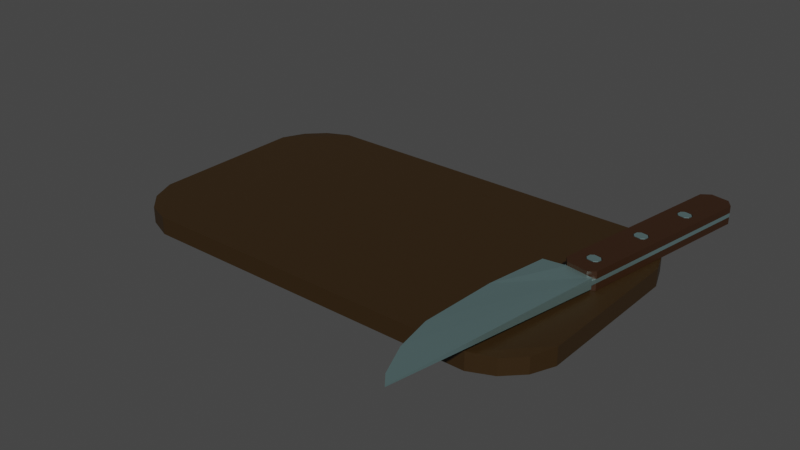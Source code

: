 # Source: Knife.blend  (saved by Blender 2.93.21; exported with 4.5.12 LTS)
import bpy
from mathutils import Matrix  # noqa: F401  (used for matrix-valued properties, if any)

bpy.ops.wm.read_factory_settings(use_empty=True)
scene = bpy.context.scene
scene.name = 'Scene'

# ---- collections
col_collection = bpy.data.collections.new('Collection'); scene.collection.children.link(col_collection)

# ---- materials (node trees are filled in below, after node groups)
mat_wood_001 = bpy.data.materials.new('Wood.001')
mat_wood_001.use_transparent_shadow = False
mat_steel = bpy.data.materials.new('Steel')
mat_steel.use_transparent_shadow = False
mat_wood = bpy.data.materials.new('Wood')
mat_wood.use_transparent_shadow = False

# ---- material node trees
mat_wood_001.use_nodes = True; mat_wood_001.node_tree.nodes.clear()
_N = mat_wood_001.node_tree.nodes; _L = mat_wood_001.node_tree.links
n0 = _N.new('ShaderNodeBsdfPrincipled'); n0.name = 'Principled BSDF'; n0.location = (10, 300)
n0.distribution = 'GGX'
n0.subsurface_method = 'BURLEY'
n0.inputs[0].default_value = (0.03174, 0.01592, 0.003019, 1.0)
n0.inputs[3].default_value = 1.45
n0.inputs[27].default_value = (0.0, 0.0, 0.0, 1.0)
n0.inputs[28].default_value = 1.0
n1 = _N.new('ShaderNodeOutputMaterial'); n1.name = 'Material Output'; n1.location = (300, 300)
_L.new(n0.outputs[0], n1.inputs[0])
n1.is_active_output = True
mat_steel.use_nodes = True; mat_steel.node_tree.nodes.clear()
_N = mat_steel.node_tree.nodes; _L = mat_steel.node_tree.links
n0 = _N.new('ShaderNodeBsdfPrincipled'); n0.name = 'Principled BSDF'; n0.location = (10, 300)
n0.distribution = 'GGX'
n0.subsurface_method = 'BURLEY'
n0.inputs[0].default_value = (0.5261, 0.8196, 0.8276, 1.0)
n0.inputs[1].default_value = 1.0
n0.inputs[3].default_value = 1.45
n0.inputs[27].default_value = (0.0, 0.0, 0.0, 1.0)
n0.inputs[28].default_value = 1.0
n1 = _N.new('ShaderNodeOutputMaterial'); n1.name = 'Material Output'; n1.location = (300, 300)
_L.new(n0.outputs[0], n1.inputs[0])
n1.is_active_output = True
mat_wood.use_nodes = True; mat_wood.node_tree.nodes.clear()
_N = mat_wood.node_tree.nodes; _L = mat_wood.node_tree.links
n0 = _N.new('ShaderNodeBsdfPrincipled'); n0.name = 'Principled BSDF'; n0.location = (10, 300)
n0.distribution = 'GGX'
n0.subsurface_method = 'BURLEY'
n0.inputs[0].default_value = (0.0331, 0.01249, 0.003475, 1.0)
n0.inputs[3].default_value = 1.45
n0.inputs[27].default_value = (0.0, 0.0, 0.0, 1.0)
n0.inputs[28].default_value = 1.0
n1 = _N.new('ShaderNodeOutputMaterial'); n1.name = 'Material Output'; n1.location = (300, 300)
_L.new(n0.outputs[0], n1.inputs[0])
n1.is_active_output = True

# ---- world
world_world = bpy.data.worlds.new('World'); scene.world = world_world
world_world.use_nodes = True; world_world.node_tree.nodes.clear()
_N = world_world.node_tree.nodes; _L = world_world.node_tree.links
n0 = _N.new('ShaderNodeOutputWorld'); n0.name = 'World Output'; n0.location = (300, 300)
n1 = _N.new('ShaderNodeBackground'); n1.name = 'Background'; n1.location = (10, 300)
n1.inputs[0].default_value = (0.05088, 0.05088, 0.05088, 1.0)
_L.new(n1.outputs[0], n0.inputs[0])
n0.is_active_output = True
world_world.color = (0.05088, 0.05088, 0.05088)
world_world.use_sun_shadow = False
world_world.sun_shadow_jitter_overblur = 0.0

# ---- meshes
me_cube_002 = bpy.data.meshes.new('Cube.002')
me_cube_002.from_pydata([(-0.1358, -0.1, 0.0), (-0.1543, -0.09292, 0.01002), (-0.1679, -0.07934, 0.01002), (-0.175, -0.06087, 0.0), (-0.175, -0.06087, 0.2), (-0.1679, -0.07934, 0.19), (-0.1358, -0.1, 0.2), (-0.1543, -0.09292, 0.19), (-0.175, 0.06087, 0.0), (-0.1679, 0.07934, 0.01002), (-0.1358, 0.1, 0.0), (-0.1543, 0.09292, 0.01002), (-0.1358, 0.1, 0.2), (-0.1543, 0.09292, 0.19), (-0.1679, 0.07934, 0.19), (-0.175, 0.06087, 0.2), (0.175, -0.06087, 0.0), (0.1679, -0.07934, 0.01002), (0.1358, -0.1, 0.0), (0.1543, -0.09292, 0.01002), (0.1358, -0.1, 0.2), (0.1543, -0.09292, 0.19), (0.1679, -0.07934, 0.19), (0.175, -0.06087, 0.2), (0.1358, 0.1, 0.0), (0.1543, 0.09292, 0.01002), (0.175, 0.06087, 0.0), (0.1679, 0.07934, 0.01002), (0.175, 0.06087, 0.2), (0.1679, 0.07934, 0.19), (0.1543, 0.09292, 0.19), (0.1358, 0.1, 0.2)], [], [(3, 4, 15, 8), (29, 27, 25, 30), (13, 11, 9, 14), (31, 20, 23, 28), (21, 19, 17, 22), (18, 20, 6, 0), (10, 12, 31, 24), (26, 28, 23, 16), (1, 7, 5, 2), (3, 0, 1, 2), (0, 6, 7, 1), (6, 4, 5, 7), (4, 3, 2, 5), (15, 12, 13, 14), (12, 10, 11, 13), (10, 8, 9, 11), (8, 15, 14, 9), (31, 28, 29, 30), (28, 26, 27, 29), (26, 24, 25, 27), (24, 31, 30, 25), (23, 20, 21, 22), (20, 18, 19, 21), (18, 16, 17, 19), (16, 23, 22, 17), (10, 24, 18, 0), (3, 8, 10, 0), (26, 16, 18, 24), (6, 12, 15, 4), (6, 20, 31, 12)])
_uv = me_cube_002.uv_layers.new(name='UVMap')
_uv.uv.foreach_set('vector', [0.375, 0.04892, 0.625, 0.04892, 0.625, 0.2011, 0.375, 0.2011, 0.6125, 0.517, 0.3875, 0.517, 0.3875, 0.483, 0.6125, 0.483, 0.6125, 0.267, 0.3875, 0.267, 0.3875, 0.233, 0.6125, 0.233, 0.625, 0.4653, 0.625, 0.7847, 0.625, 0.7153, 0.625, 0.5489, 0.6125, 0.767, 0.3875, 0.767, 0.3875, 0.733, 0.6125, 0.733, 0.375, 0.7989, 0.625, 0.7989, 0.625, 0.9511, 0.375, 0.9511, 0.375, 0.2989, 0.625, 0.2989, 0.625, 0.4511, 0.375, 0.4511, 0.375, 0.5489, 0.625, 0.5489, 0.625, 0.7011, 0.375, 0.7011, 0.3875, 0.008852, 0.6125, 0.008852, 0.6125, 0.02582, 0.3875, 0.02582, 0.375, 0.03467, 0.375, 0.0, 0.3875, 0.008852, 0.3875, 0.02582, 0.375, 0.0, 0.625, 0.0, 0.6125, 0.008852, 0.3875, 0.008852, 0.625, 0.0, 0.625, 0.03467, 0.6125, 0.02582, 0.6125, 0.008852, 0.625, 0.04892, 0.375, 0.04892, 0.3875, 0.02582, 0.6125, 0.02582, 0.625, 0.2153, 0.625, 0.2847, 0.6125, 0.267, 0.6125, 0.233, 0.625, 0.2989, 0.375, 0.2989, 0.3875, 0.267, 0.6125, 0.267, 0.375, 0.2847, 0.375, 0.2153, 0.3875, 0.233, 0.3875, 0.267, 0.375, 0.2011, 0.625, 0.2011, 0.6125, 0.233, 0.3875, 0.233, 0.625, 0.4653, 0.625, 0.5347, 0.6125, 0.517, 0.6125, 0.483, 0.625, 0.5489, 0.375, 0.5489, 0.3875, 0.517, 0.6125, 0.517, 0.375, 0.5347, 0.375, 0.4653, 0.3875, 0.483, 0.3875, 0.517, 0.375, 0.4511, 0.625, 0.4511, 0.6125, 0.483, 0.3875, 0.483, 0.625, 0.7153, 0.625, 0.7847, 0.6125, 0.767, 0.6125, 0.733, 0.625, 0.7989, 0.375, 0.7989, 0.3875, 0.767, 0.6125, 0.767, 0.375, 0.7847, 0.375, 0.7153, 0.3875, 0.733, 0.3875, 0.767, 0.375, 0.7011, 0.625, 0.7011, 0.6125, 0.733, 0.3875, 0.733, 0.375, 0.2989, 0.375, 0.4511, 0.375, 0.7989, 0.375, 0.9511, 0.375, 0.04892, 0.375, 0.2011, 0.375, 0.2847, 0.375, 0.9511, 0.375, 0.5489, 0.375, 0.7011, 0.375, 0.7847, 0.375, 0.4511, 0.625, 0.0, 0.625, 0.2847, 0.625, 0.2153, 0.625, 0.04892, 0.625, 0.0, 0.625, 0.7847, 0.625, 0.4511, 0.625, 0.2847])
me_cube_002.materials.append(mat_wood_001)
me_cube_002.use_remesh_fix_poles = True
me_cube_002.use_remesh_preserve_attributes = False
me_cube_002.update()
me_cube = bpy.data.meshes.new('Cube')
me_cube.from_pydata([(0.2678, -0.0007839, 0.02006), (0.2806, -0.0007839, 0.03454), (0.0, -0.0007839, -0.03454), (0.0, -0.006931, 0.03454), (0.1807, -0.0007839, -0.02253), (0.0, -0.006931, 0.03454), (0.2282, -0.0007839, -0.004914), (0.08035, -0.0007839, -0.03434), (0.1807, 0.0007839, -0.02253), (0.08035, 0.0007839, -0.03434), (0.2282, 0.0007839, -0.004914), (0.2806, 0.0007839, 0.03454), (0.2678, 0.0007839, 0.02006), (0.0, 0.006931, 0.03454), (0.0, 0.0007839, -0.03454), (0.0, -0.006931, -7.451e-09), (0.0, 0.006931, -7.451e-09), (0.0, -0.002589, 0.03454), (0.0, 0.002589, 0.03454), (0.0, -0.002589, -0.007907), (0.0, 0.002589, -0.007907), (-0.007509, -0.002589, 0.03454), (-1.252e-06, -0.002589, 0.02704), (0.0, -0.002589, 0.03454), (-1.252e-06, -0.002589, -0.0003989), (-0.007509, -0.002589, -0.007907), (0.0, -0.002589, -7.451e-09), (-1.252e-06, 0.002589, 0.02704), (-0.007509, 0.002589, 0.03454), (0.0, 0.002589, 0.03454), (-0.007509, 0.002589, -0.007907), (-1.252e-06, 0.002589, -0.0003989), (0.0, 0.002589, -7.451e-09), (-1.252e-06, -0.01162, 0.02704), (-1.252e-06, -0.01162, -0.0003989), (-1.252e-06, 0.01162, 0.02704), (-1.252e-06, 0.01162, -0.0003989), (-0.2444, -0.002589, 0.03454), (-0.254, -0.002589, 0.02493), (-0.254, 0.002589, 0.02493), (-0.2444, 0.002589, 0.03454), (-0.254, -0.002589, 0.001706), (-0.2444, -0.002589, -0.007907), (-0.2444, 0.002589, -0.007907), (-0.254, 0.002589, 0.001706), (-0.254, -0.002589, 0.02493), (-0.2444, -0.002589, 0.03454), (-0.2444, -0.002589, -0.007907), (-0.254, -0.002589, 0.001706), (-0.2444, 0.002589, 0.03454), (-0.254, 0.002589, 0.02493), (-0.254, 0.002589, 0.001706), (-0.2444, 0.002589, -0.007907), (-0.254, -0.01162, 0.02493), (-0.254, -0.01162, 0.001706), (-0.254, 0.01162, 0.02493), (-0.254, 0.01162, 0.001706), (-0.2049, -0.002589, 0.03454), (-0.1654, -0.002589, 0.03454), (-0.126, -0.002589, 0.03454), (-0.08647, -0.002589, 0.03454), (-0.04699, -0.002589, 0.03454), (-0.04699, 0.002589, 0.03454), (-0.08647, 0.002589, 0.03454), (-0.126, 0.002589, 0.03454), (-0.1654, 0.002589, 0.03454), (-0.2049, 0.002589, 0.03454), (-0.04699, -0.002589, -0.007907), (-0.08647, -0.002589, -0.007907), (-0.126, -0.002589, -0.007907), (-0.1654, -0.002589, -0.007907), (-0.2049, -0.002589, -0.007907), (-0.2049, 0.002589, -0.007907), (-0.1654, 0.002589, -0.007907), (-0.126, 0.002589, -0.007907), (-0.08647, 0.002589, -0.007907), (-0.04699, 0.002589, -0.007907), (-0.1165, 0.01162, 0.001574), (-0.1165, 0.01162, 0.02506), (-0.1954, 0.01162, 0.001574), (-0.1954, 0.01162, 0.02506), (-0.109, -0.01162, 0.005532), (-0.109, -0.01162, 0.0211), (-0.1954, -0.01162, 0.02506), (-0.1954, -0.01162, 0.001574), (-0.01699, 0.01162, 0.02506), (-0.01699, 0.01162, 0.001574), (-0.1126, -0.01162, 0.01749), (-0.007509, -0.01162, 0.03454), (-0.007509, -0.01162, -0.007907), (-0.1165, -0.01162, 0.02506), (-0.04699, -0.01162, 0.03454), (-0.04699, -0.01162, -0.007907), (-0.1916, -0.01162, 0.009147), (-0.08647, -0.01162, 0.03454), (-0.08647, -0.01162, -0.007907), (-0.188, -0.01162, 0.005532), (-0.126, -0.01162, 0.03454), (-0.126, -0.01162, -0.007907), (-0.02086, 0.01162, 0.009147), (-0.1654, -0.01162, 0.03454), (-0.1654, -0.01162, -0.007907), (-0.02447, 0.01162, 0.005532), (-0.2049, -0.01162, -0.007907), (-0.2444, -0.01162, -0.007907), (-0.2444, -0.01162, 0.03454), (-0.2049, -0.01162, 0.03454), (-0.1126, 0.01162, 0.01749), (-0.007509, 0.01162, -0.007907), (-0.007509, 0.01162, 0.03454), (-0.109, 0.01162, 0.0211), (-0.04699, 0.01162, 0.03454), (-0.04699, 0.01162, -0.007907), (-0.08647, 0.01162, 0.03454), (-0.1916, 0.01162, 0.01749), (-0.188, 0.01162, 0.0211), (-0.08647, 0.01162, -0.007907), (-0.126, 0.01162, 0.03454), (-0.126, 0.01162, -0.007907), (-0.1654, 0.01162, 0.03454), (-0.1654, 0.01162, -0.007907), (-0.2049, 0.01162, 0.03454), (-0.2444, 0.01162, 0.03454), (-0.2444, 0.01162, -0.007907), (-0.2049, 0.01162, -0.007907), (-0.02447, -0.01162, 0.0211), (-0.02086, -0.01162, 0.01749), (-0.01699, -0.01162, 0.02506), (-0.01699, -0.01162, 0.001574), (-0.02086, -0.01162, 0.009147), (-0.02447, -0.01162, 0.005532), (-0.03751, -0.01162, 0.02506), (-0.03364, -0.01162, 0.01749), (-0.03003, -0.01162, 0.0211), (-0.03003, -0.01162, 0.005532), (-0.03364, -0.01162, 0.009147), (-0.03751, -0.01162, 0.001574), (-0.1126, -0.01162, 0.009147), (-0.1165, -0.01162, 0.001574), (-0.1034, -0.01162, 0.0211), (-0.09982, -0.01162, 0.01749), (-0.09595, -0.01162, 0.02506), (-0.09595, -0.01162, 0.001574), (-0.09982, -0.01162, 0.009147), (-0.1034, -0.01162, 0.005532), (-0.1916, -0.01162, 0.01749), (-0.188, -0.01162, 0.0211), (-0.1824, -0.01162, 0.0211), (-0.1788, -0.01162, 0.01749), (-0.1749, -0.01162, 0.02506), (-0.1749, -0.01162, 0.001574), (-0.1788, -0.01162, 0.009147), (-0.1824, -0.01162, 0.005532), (-0.02086, 0.01162, 0.01749), (-0.02447, 0.01162, 0.0211), (-0.03003, 0.01162, 0.0211), (-0.03364, 0.01162, 0.01749), (-0.03751, 0.01162, 0.02506), (-0.03751, 0.01162, 0.001574), (-0.03364, 0.01162, 0.009147), (-0.03003, 0.01162, 0.005532), (-0.1126, 0.01162, 0.009147), (-0.109, 0.01162, 0.005532), (-0.09595, 0.01162, 0.02506), (-0.09982, 0.01162, 0.01749), (-0.1034, 0.01162, 0.0211), (-0.1034, 0.01162, 0.005532), (-0.09982, 0.01162, 0.009147), (-0.09595, 0.01162, 0.001574), (-0.1916, 0.01162, 0.009147), (-0.188, 0.01162, 0.005532), (-0.1749, 0.01162, 0.02506), (-0.1788, 0.01162, 0.01749), (-0.1824, 0.01162, 0.0211), (-0.1824, 0.01162, 0.005532), (-0.1788, 0.01162, 0.009147), (-0.1749, 0.01162, 0.001574), (-0.182, -0.01162, 0.02213), (-0.1779, -0.01162, 0.01797), (-0.1925, -0.01162, 0.01797), (-0.1883, -0.01162, 0.02213), (-0.1883, -0.01162, 0.00451), (-0.1925, -0.01162, 0.008663), (-0.1779, -0.01162, 0.008663), (-0.182, -0.01162, 0.00451), (-0.103, -0.01162, 0.02213), (-0.09889, -0.01162, 0.01797), (-0.1094, -0.01162, 0.00451), (-0.1135, -0.01162, 0.008663), (-0.1135, -0.01162, 0.01797), (-0.1094, -0.01162, 0.02213), (-0.09889, -0.01162, 0.008663), (-0.103, -0.01162, 0.00451), (-0.02408, -0.01162, 0.02213), (-0.01993, -0.01162, 0.01797), (-0.01993, -0.01162, 0.008663), (-0.02408, -0.01162, 0.00451), (-0.03457, -0.01162, 0.01797), (-0.03042, -0.01162, 0.02213), (-0.03042, -0.01162, 0.00451), (-0.03457, -0.01162, 0.008663), (-0.1883, 0.01162, 0.02213), (-0.1925, 0.01162, 0.01797), (-0.1925, 0.01162, 0.008663), (-0.1883, 0.01162, 0.00451), (-0.1779, 0.01162, 0.01797), (-0.182, 0.01162, 0.02213), (-0.182, 0.01162, 0.00451), (-0.1779, 0.01162, 0.008663), (-0.1135, 0.01162, 0.008663), (-0.1094, 0.01162, 0.00451), (-0.1094, 0.01162, 0.02213), (-0.1135, 0.01162, 0.01797), (-0.09889, 0.01162, 0.01797), (-0.103, 0.01162, 0.02213), (-0.103, 0.01162, 0.00451), (-0.09889, 0.01162, 0.008663), (-0.03042, 0.01162, 0.02213), (-0.03457, 0.01162, 0.01797), (-0.01993, 0.01162, 0.01797), (-0.02408, 0.01162, 0.02213), (-0.02408, 0.01162, 0.00451), (-0.01993, 0.01162, 0.008663), (-0.03457, 0.01162, 0.008663), (-0.03042, 0.01162, 0.00451), (-0.03042, 0.008747, 0.02213), (-0.03457, 0.008747, 0.01797), (-0.01993, 0.008747, 0.01797), (-0.02408, 0.008747, 0.02213), (-0.02408, 0.008747, 0.00451), (-0.01993, 0.008747, 0.008663), (-0.1135, 0.008747, 0.008663), (-0.1094, 0.008747, 0.00451), (-0.1094, 0.008747, 0.02213), (-0.1135, 0.008747, 0.01797), (-0.1883, 0.008747, 0.02213), (-0.1925, 0.008747, 0.01797), (-0.1925, 0.008747, 0.008663), (-0.1883, 0.008747, 0.00451), (-0.03457, 0.008747, 0.008663), (-0.03042, 0.008747, 0.00451), (-0.09889, 0.008747, 0.01797), (-0.103, 0.008747, 0.02213), (-0.103, 0.008747, 0.00451), (-0.09889, 0.008747, 0.008663), (-0.1779, 0.008747, 0.01797), (-0.182, 0.008747, 0.02213), (-0.182, 0.008747, 0.00451), (-0.1779, 0.008747, 0.008663), (-0.1881, 0.008747, 0.02161), (-0.192, 0.008747, 0.01776), (-0.192, 0.008747, 0.008879), (-0.1881, 0.008747, 0.005031), (-0.1784, 0.008747, 0.01776), (-0.1822, 0.008747, 0.02161), (-0.1822, 0.008747, 0.005031), (-0.1784, 0.008747, 0.008879), (-0.113, 0.008747, 0.008879), (-0.1092, 0.008747, 0.005031), (-0.1092, 0.008747, 0.02161), (-0.113, 0.008747, 0.01776), (-0.09941, 0.008747, 0.01776), (-0.1033, 0.008747, 0.02161), (-0.1033, 0.008747, 0.005031), (-0.09941, 0.008747, 0.008879), (-0.0302, 0.008747, 0.02161), (-0.03405, 0.008747, 0.01776), (-0.02045, 0.008747, 0.01776), (-0.02429, 0.008747, 0.02161), (-0.02429, 0.008747, 0.005031), (-0.02045, 0.008747, 0.008879), (-0.03405, 0.008747, 0.008879), (-0.0302, 0.008747, 0.005031), (-0.103, -0.00756, 0.02213), (-0.09889, -0.00756, 0.01797), (-0.1094, -0.00756, 0.00451), (-0.1135, -0.00756, 0.008663), (-0.1135, -0.00756, 0.01797), (-0.1094, -0.00756, 0.02213), (-0.182, -0.00756, 0.02213), (-0.1779, -0.00756, 0.01797), (-0.1925, -0.00756, 0.01797), (-0.1883, -0.00756, 0.02213), (-0.1883, -0.00756, 0.00451), (-0.1925, -0.00756, 0.008663), (-0.02408, -0.00756, 0.02213), (-0.01993, -0.00756, 0.01797), (-0.01993, -0.00756, 0.008663), (-0.02408, -0.00756, 0.00451), (-0.03457, -0.00756, 0.01797), (-0.03042, -0.00756, 0.02213), (-0.03042, -0.00756, 0.00451), (-0.03457, -0.00756, 0.008663), (-0.09889, -0.00756, 0.008663), (-0.103, -0.00756, 0.00451), (-0.1779, -0.00756, 0.008663), (-0.182, -0.00756, 0.00451), (-0.1822, -0.00756, 0.02161), (-0.1784, -0.00756, 0.01776), (-0.192, -0.00756, 0.01776), (-0.1881, -0.00756, 0.02161), (-0.1881, -0.00756, 0.005031), (-0.192, -0.00756, 0.008879), (-0.1784, -0.00756, 0.008879), (-0.1822, -0.00756, 0.005031), (-0.1033, -0.00756, 0.02161), (-0.09941, -0.00756, 0.01776), (-0.1092, -0.00756, 0.005031), (-0.113, -0.00756, 0.008879), (-0.113, -0.00756, 0.01776), (-0.1092, -0.00756, 0.02161), (-0.09941, -0.00756, 0.008879), (-0.1033, -0.00756, 0.005031), (-0.02429, -0.00756, 0.02161), (-0.02045, -0.00756, 0.01776), (-0.02045, -0.00756, 0.008879), (-0.02429, -0.00756, 0.005031), (-0.03405, -0.00756, 0.01776), (-0.0302, -0.00756, 0.02161), (-0.0302, -0.00756, 0.005031), (-0.03405, -0.00756, 0.008879)], [(3, 5)], [(15, 2, 7), (6, 4, 8, 10), (16, 13, 9), (7, 2, 14, 9), (16, 15, 19, 20), (1, 0, 12, 11), (5, 1, 11, 13), (4, 7, 9, 8), (0, 6, 10, 12), (2, 15, 16, 14), (27, 31, 36, 35), (15, 5, 17, 19), (13, 16, 20, 18), (5, 13, 18, 17), (57, 46, 105, 106), (18, 20, 32, 31, 27, 29), (72, 52, 123, 124), (51, 50, 55, 56), (56, 55, 122, 123), (67, 25, 89, 92), (19, 17, 23, 22, 24, 26), (45, 48, 54, 53), (62, 28, 109, 111), (20, 19, 25, 30), (41, 38, 39, 44), (21, 22, 23), (24, 25, 26), (27, 28, 29), (30, 31, 32), (36, 31, 30, 108), (21, 88, 33, 22), (89, 25, 24, 34), (27, 35, 109, 28), (24, 22, 33, 34), (37, 40, 39, 38), (41, 44, 43, 42), (51, 56, 123, 52), (47, 104, 54, 48), (105, 46, 45, 53), (55, 50, 49, 122), (46, 57, 66, 49), (7, 4, 5), (4, 6, 5), (6, 0, 1), (1, 5, 6), (5, 15, 7), (13, 11, 10), (11, 12, 10), (13, 10, 8), (8, 9, 13), (9, 14, 16), (21, 61, 91, 88), (61, 60, 94, 91), (60, 59, 97, 94), (59, 58, 100, 97), (58, 57, 106, 100), (49, 66, 121, 122), (66, 65, 119, 121), (65, 64, 117, 119), (64, 63, 113, 117), (63, 62, 111, 113), (47, 71, 103, 104), (71, 70, 101, 103), (70, 69, 98, 101), (69, 68, 95, 98), (68, 67, 92, 95), (30, 76, 112, 108), (76, 75, 116, 112), (75, 74, 118, 116), (74, 73, 120, 118), (73, 72, 124, 120), (108, 109, 35, 36), (25, 19, 24, 26), (52, 72, 71, 47), (88, 89, 34, 33), (104, 105, 53, 54), (66, 57, 58, 65), (76, 30, 25, 67), (67, 68, 75, 76), (68, 69, 74, 75), (69, 70, 73, 74), (70, 71, 72, 73), (58, 59, 64, 65), (59, 60, 63, 64), (60, 61, 62, 63), (61, 21, 28, 62), (23, 29, 28, 21), (86, 222, 219, 85, 109, 108), (78, 212, 209, 77, 118, 117), (80, 202, 203, 79, 124, 121), (127, 194, 195, 128, 89, 88), (138, 188, 189, 90, 97, 98), (84, 182, 179, 83, 106, 103), (133, 132, 135, 134, 130, 129, 126, 125), (136, 200, 197, 131, 91, 92), (128, 196, 199, 136, 92, 89), (90, 189, 190), (82, 87, 137, 81, 144, 143, 140, 139), (141, 186, 191, 142, 95, 94), (142, 192, 187, 138, 98, 95), (181, 182, 84), (149, 178, 183, 150, 101, 100), (146, 145, 93, 96, 152, 151, 148, 147), (83, 180, 177, 149, 100, 106), (221, 222, 86), (160, 159, 156, 155, 154, 153, 99, 102), (157, 218, 223, 158, 112, 111), (85, 220, 217, 157, 111, 109), (211, 212, 78), (165, 164, 167, 166, 162, 161, 107, 110), (168, 216, 213, 163, 113, 116), (77, 210, 215, 168, 116, 118), (201, 202, 80), (173, 172, 175, 174, 170, 169, 114, 115), (176, 208, 205, 171, 119, 120), (79, 204, 207, 176, 120, 124), (193, 194, 127), (128, 195, 196), (131, 197, 198), (199, 200, 136), (131, 198, 193, 127, 88, 91), (91, 94, 95, 92), (187, 188, 138), (185, 186, 141), (142, 191, 192), (90, 190, 185, 141, 94, 97), (97, 100, 101, 98), (83, 179, 180), (177, 178, 149), (150, 183, 184), (150, 184, 181, 84, 103, 101), (106, 105, 104, 103), (85, 219, 220), (217, 218, 157), (158, 223, 224), (158, 224, 221, 86, 108, 112), (116, 113, 111, 112), (77, 209, 210), (163, 213, 214), (215, 216, 168), (163, 214, 211, 78, 117, 113), (120, 119, 117, 118), (79, 203, 204), (171, 205, 206), (207, 208, 176), (171, 206, 201, 80, 121, 119), (123, 122, 121, 124), (139, 140, 306, 305), (197, 200, 292, 289), (96, 93, 302, 301), (188, 187, 275, 276), (187, 192, 294, 275), (194, 193, 285, 286), (183, 178, 280, 295), (145, 146, 300, 299), (186, 185, 273, 274), (189, 188, 276, 277), (182, 181, 283, 284), (179, 182, 284, 281), (193, 198, 290, 285), (147, 148, 298, 297), (180, 179, 281, 282), (177, 180, 282, 279), (126, 129, 315, 314), (185, 190, 278, 273), (130, 134, 319, 316), (181, 184, 296, 283), (200, 199, 291, 292), (135, 132, 317, 320), (192, 191, 293, 294), (140, 143, 311, 306), (201, 206, 246, 235), (154, 155, 265, 268), (212, 211, 233, 234), (216, 215, 243, 244), (156, 159, 271, 266), (107, 161, 257, 260), (160, 102, 269, 272), (208, 207, 247, 248), (218, 217, 225, 226), (162, 166, 263, 258), (210, 209, 231, 232), (214, 213, 241, 242), (159, 160, 272, 271), (167, 164, 261, 264), (102, 99, 270, 269), (206, 205, 245, 246), (114, 169, 251, 250), (165, 110, 259, 262), (153, 154, 268, 267), (170, 174, 255, 252), (166, 167, 264, 263), (219, 222, 230, 227), (155, 156, 266, 265), (175, 172, 253, 256), (249, 250, 236, 235), (251, 252, 238, 237), (253, 254, 246, 245), (255, 256, 248, 247), (254, 249, 235, 246), (256, 253, 245, 248), (252, 255, 247, 238), (250, 251, 237, 236), (257, 258, 232, 231), (259, 260, 234, 233), (261, 262, 242, 241), (263, 264, 244, 243), (262, 259, 233, 242), (264, 261, 241, 244), (258, 263, 243, 232), (260, 257, 231, 234), (265, 266, 226, 225), (267, 268, 228, 227), (269, 270, 230, 229), (271, 272, 240, 239), (272, 269, 229, 240), (266, 271, 239, 226), (268, 265, 225, 228), (270, 267, 227, 230), (99, 153, 267, 270), (224, 223, 239, 240), (211, 214, 242, 233), (115, 114, 250, 249), (220, 219, 227, 228), (205, 208, 248, 245), (169, 170, 252, 251), (221, 224, 240, 229), (207, 204, 238, 247), (172, 173, 254, 253), (213, 216, 244, 241), (202, 201, 235, 236), (222, 221, 229, 230), (161, 162, 258, 257), (203, 202, 236, 237), (174, 175, 256, 255), (215, 210, 232, 243), (204, 203, 237, 238), (223, 218, 226, 239), (110, 107, 260, 259), (173, 115, 249, 254), (209, 212, 234, 231), (217, 220, 228, 225), (164, 165, 262, 261), (297, 298, 280, 279), (299, 300, 282, 281), (301, 302, 284, 283), (303, 304, 296, 295), (304, 301, 283, 296), (300, 297, 279, 282), (302, 299, 281, 284), (298, 303, 295, 280), (305, 306, 274, 273), (307, 308, 276, 275), (309, 310, 278, 277), (311, 312, 294, 293), (310, 305, 273, 278), (308, 309, 277, 276), (312, 307, 275, 294), (306, 311, 293, 274), (313, 314, 286, 285), (315, 316, 288, 287), (317, 318, 290, 289), (319, 320, 292, 291), (318, 313, 285, 290), (320, 317, 289, 292), (316, 319, 291, 288), (314, 315, 287, 286), (191, 186, 274, 293), (190, 189, 277, 278), (151, 152, 304, 303), (199, 196, 288, 291), (81, 137, 308, 307), (152, 96, 301, 304), (195, 194, 286, 287), (87, 82, 310, 309), (146, 147, 297, 300), (125, 126, 314, 313), (196, 195, 287, 288), (143, 144, 312, 311), (93, 145, 299, 302), (129, 130, 316, 315), (82, 139, 305, 310), (148, 151, 303, 298), (132, 133, 318, 317), (137, 87, 309, 308), (134, 135, 320, 319), (198, 197, 289, 290), (144, 81, 307, 312), (184, 183, 295, 296), (178, 177, 279, 280), (133, 125, 313, 318)])
me_cube.polygons.foreach_set('material_index', [0, 0, 0, 0, 0, 0, 0, 0, 0, 0, 1, 0, 0, 0, 1, 0, 1, 1, 1, 1, 0, 1, 1, 0, 0, 0, 0, 0, 0, 1, 1, 1, 1, 1, 0, 0, 1, 1, 1, 1, 0, 0, 0, 0, 0, 0, 0, 0, 0, 0, 0, 1, 1, 1, 1, 1, 1, 1, 1, 1, 1, 1, 1, 1, 1, 1, 1, 1, 1, 1, 1, 1, 0, 0, 1, 1, 0, 0, 0, 0, 0, 0, 0, 0, 0, 0, 0, 1, 1, 1, 1, 1, 1, 0, 1, 1, 1, 0, 1, 1, 1, 1, 0, 1, 1, 0, 1, 1, 1, 0, 1, 1, 1, 0, 1, 1, 1, 1, 1, 1, 1, 1, 1, 1, 1, 1, 1, 1, 1, 1, 1, 1, 1, 1, 1, 1, 1, 1, 1, 1, 1, 1, 1, 1, 1, 1, 1, 0, 1, 0, 1, 1, 1, 1, 0, 1, 1, 1, 1, 1, 0, 1, 1, 0, 1, 0, 1, 1, 0, 1, 0, 1, 0, 1, 1, 0, 0, 0, 1, 1, 0, 1, 1, 0, 0, 0, 1, 0, 0, 0, 0, 0, 1, 0, 0, 0, 0, 0, 0, 0, 0, 0, 0, 0, 0, 0, 0, 0, 0, 0, 0, 0, 0, 0, 0, 0, 0, 0, 0, 0, 1, 1, 0, 1, 1, 0, 1, 1, 0, 1, 1, 1, 0, 1, 0, 1, 1, 1, 0, 0, 1, 1, 0, 0, 0, 0, 0, 0, 0, 0, 0, 0, 0, 0, 0, 0, 0, 0, 0, 0, 0, 0, 0, 0, 0, 0, 0, 1, 1, 0, 1, 0, 0, 1, 0, 0, 0, 1, 0, 0, 0, 0, 0, 0, 0, 0, 1, 0, 1, 1, 0])
_uv = me_cube.uv_layers.new(name='UVMap')
_uv.uv.foreach_set('vector', [0.5386, 0.25, 0.4523, 0.25, 0.4528, 0.3216, 0.5264, 0.4533, 0.4823, 0.411, 0.4823, 0.411, 0.5264, 0.4533, 0.5386, 0.25, 0.625, 0.25, 0.4528, 0.3216, 0.4528, 0.3216, 0.4523, 0.25, 0.4523, 0.25, 0.4528, 0.3216, 0.5386, 0.25, 0.5386, 0.25, 0.5386, 0.25, 0.5386, 0.25, 0.625, 0.5, 0.5888, 0.4886, 0.5888, 0.4886, 0.625, 0.5, 0.625, 0.25, 0.625, 0.5, 0.625, 0.5, 0.625, 0.25, 0.4823, 0.411, 0.4528, 0.3216, 0.4528, 0.3216, 0.4823, 0.411, 0.5888, 0.4886, 0.5264, 0.4533, 0.5264, 0.4533, 0.5888, 0.4886, 0.4523, 0.25, 0.5386, 0.25, 0.5386, 0.25, 0.4523, 0.25, 0.6062, 0.25, 0.5574, 0.25, 0.5574, 0.25, 0.6062, 0.25, 0.5386, 0.25, 0.625, 0.25, 0.625, 0.25, 0.5386, 0.25, 0.625, 0.25, 0.5386, 0.25, 0.5386, 0.25, 0.625, 0.25, 0.625, 0.25, 0.625, 0.25, 0.625, 0.25, 0.625, 0.25, 0.625, 0.25, 0.625, 0.25, 0.625, 0.25, 0.625, 0.25, 0.625, 0.25, 0.5386, 0.25, 0.5386, 0.25, 0.5574, 0.25, 0.6062, 0.25, 0.625, 0.25, 0.5386, 0.25, 0.5386, 0.25, 0.5386, 0.25, 0.5386, 0.25, 0.5627, 0.25, 0.601, 0.25, 0.601, 0.25, 0.5627, 0.25, 0.5627, 0.25, 0.601, 0.25, 0.625, 0.25, 0.5386, 0.25, 0.5386, 0.25, 0.5386, 0.25, 0.5386, 0.25, 0.5386, 0.25, 0.5386, 0.25, 0.625, 0.25, 0.625, 0.25, 0.6062, 0.25, 0.5574, 0.25, 0.5386, 0.25, 0.601, 0.25, 0.5627, 0.25, 0.5627, 0.25, 0.601, 0.25, 0.625, 0.25, 0.625, 0.25, 0.625, 0.25, 0.625, 0.25, 0.0, 0.0, 0.0, 0.0, 0.5386, 0.25, 0.0, 0.0, 0.5627, 0.25, 0.601, 0.25, 0.601, 0.25, 0.5627, 0.25, 0.625, 0.25, 0.625, 0.25, 0.625, 0.25, 0.5574, 0.25, 0.5386, 0.25, 0.5386, 0.25, 0.6062, 0.25, 0.625, 0.25, 0.625, 0.25, 0.5386, 0.25, 0.5386, 0.25, 0.5386, 0.25, 0.5574, 0.25, 0.5574, 0.25, 0.5386, 0.25, 0.5386, 0.25, 0.625, 0.25, 0.625, 0.25, 0.6062, 0.25, 0.6062, 0.25, 0.5386, 0.25, 0.5386, 0.25, 0.5574, 0.25, 0.5574, 0.25, 0.6062, 0.25, 0.6062, 0.25, 0.625, 0.25, 0.625, 0.25, 0.5574, 0.25, 0.6062, 0.25, 0.6062, 0.25, 0.5574, 0.25, 0.625, 0.25, 0.625, 0.25, 0.601, 0.25, 0.601, 0.25, 0.5627, 0.25, 0.5627, 0.25, 0.5386, 0.25, 0.5386, 0.25, 0.5627, 0.25, 0.5627, 0.25, 0.5386, 0.25, 0.5386, 0.25, 0.5386, 0.25, 0.5386, 0.25, 0.5627, 0.25, 0.5627, 0.25, 0.625, 0.25, 0.625, 0.25, 0.601, 0.25, 0.601, 0.25, 0.601, 0.25, 0.601, 0.25, 0.625, 0.25, 0.625, 0.25, 0.625, 0.25, 0.625, 0.25, 0.625, 0.25, 0.625, 0.25, 0.4528, 0.3216, 0.4823, 0.411, 0.625, 0.25, 0.4823, 0.411, 0.5264, 0.4533, 0.625, 0.25, 0.5264, 0.4533, 0.5888, 0.4886, 0.625, 0.5, 0.625, 0.5, 0.625, 0.25, 0.5264, 0.4533, 0.625, 0.25, 0.5386, 0.25, 0.4528, 0.3216, 0.625, 0.25, 0.625, 0.5, 0.5264, 0.4533, 0.625, 0.5, 0.5888, 0.4886, 0.5264, 0.4533, 0.625, 0.25, 0.5264, 0.4533, 0.4823, 0.411, 0.4823, 0.411, 0.4528, 0.3216, 0.625, 0.25, 0.4528, 0.3216, 0.4523, 0.25, 0.5386, 0.25, 0.625, 0.25, 0.625, 0.25, 0.625, 0.25, 0.625, 0.25, 0.625, 0.25, 0.625, 0.25, 0.625, 0.25, 0.625, 0.25, 0.625, 0.25, 0.625, 0.25, 0.625, 0.25, 0.625, 0.25, 0.625, 0.25, 0.625, 0.25, 0.625, 0.25, 0.625, 0.25, 0.625, 0.25, 0.625, 0.25, 0.625, 0.25, 0.625, 0.25, 0.625, 0.25, 0.625, 0.25, 0.625, 0.25, 0.625, 0.25, 0.625, 0.25, 0.625, 0.25, 0.625, 0.25, 0.625, 0.25, 0.625, 0.25, 0.625, 0.25, 0.625, 0.25, 0.625, 0.25, 0.625, 0.25, 0.625, 0.25, 0.625, 0.25, 0.625, 0.25, 0.625, 0.25, 0.625, 0.25, 0.625, 0.25, 0.625, 0.25, 0.5386, 0.25, 0.5386, 0.25, 0.5386, 0.25, 0.5386, 0.25, 0.5386, 0.25, 0.5386, 0.25, 0.5386, 0.25, 0.5386, 0.25, 0.5386, 0.25, 0.5386, 0.25, 0.5386, 0.25, 0.5386, 0.25, 0.5386, 0.25, 0.5386, 0.25, 0.5386, 0.25, 0.5386, 0.25, 0.5386, 0.25, 0.5386, 0.25, 0.5386, 0.25, 0.5386, 0.25, 0.5386, 0.25, 0.5386, 0.25, 0.5386, 0.25, 0.5386, 0.25, 0.5386, 0.25, 0.5386, 0.25, 0.5386, 0.25, 0.5386, 0.25, 0.5386, 0.25, 0.5386, 0.25, 0.5386, 0.25, 0.5386, 0.25, 0.5386, 0.25, 0.5386, 0.25, 0.5386, 0.25, 0.5386, 0.25, 0.5386, 0.25, 0.5386, 0.25, 0.5386, 0.25, 0.5386, 0.25, 0.5386, 0.25, 0.625, 0.25, 0.6062, 0.25, 0.5574, 0.25, 0.5386, 0.25, 0.0, 0.0, 0.5574, 0.25, 0.5386, 0.25, 0.5386, 0.25, 0.5386, 0.25, 0.5386, 0.25, 0.5386, 0.25, 0.625, 0.25, 0.5386, 0.25, 0.5574, 0.25, 0.6062, 0.25, 0.5386, 0.25, 0.625, 0.25, 0.601, 0.25, 0.5627, 0.25, 0.625, 0.25, 0.625, 0.25, 0.625, 0.25, 0.625, 0.25, 0.5386, 0.25, 0.0, 0.0, 0.5386, 0.25, 0.5386, 0.25, 0.5386, 0.25, 0.5386, 0.25, 0.5386, 0.25, 0.5386, 0.25, 0.5386, 0.25, 0.5386, 0.25, 0.5386, 0.25, 0.5386, 0.25, 0.5386, 0.25, 0.5386, 0.25, 0.5386, 0.25, 0.5386, 0.25, 0.5386, 0.25, 0.5386, 0.25, 0.5386, 0.25, 0.5386, 0.25, 0.625, 0.25, 0.625, 0.25, 0.625, 0.25, 0.625, 0.25, 0.625, 0.25, 0.625, 0.25, 0.625, 0.25, 0.625, 0.25, 0.625, 0.25, 0.625, 0.25, 0.625, 0.25, 0.625, 0.25, 0.625, 0.25, 0.625, 0.25, 0.625, 0.25, 0.625, 0.25, 0.625, 0.25, 0.625, 0.25, 0.625, 0.25, 0.625, 0.25, 0.5579, 0.25, 0.5723, 0.25, 0.5913, 0.25, 0.6057, 0.25, 0.625, 0.25, 0.5386, 0.25, 0.6057, 0.25, 0.5913, 0.25, 0.5723, 0.25, 0.5579, 0.25, 0.5386, 0.25, 0.625, 0.25, 0.6057, 0.25, 0.5913, 0.25, 0.5723, 0.25, 0.5579, 0.25, 0.5386, 0.25, 0.625, 0.25, 0.6057, 0.25, 0.5913, 0.25, 0.5723, 0.25, 0.5579, 0.25, 0.5386, 0.25, 0.625, 0.25, 0.5579, 0.25, 0.5723, 0.25, 0.5913, 0.25, 0.6057, 0.25, 0.625, 0.25, 0.5386, 0.25, 0.5579, 0.25, 0.5723, 0.25, 0.5913, 0.25, 0.6057, 0.25, 0.625, 0.25, 0.5386, 0.25, 0.5987, 0.25, 0.5909, 0.25, 0.5728, 0.25, 0.565, 0.25, 0.565, 0.25, 0.5728, 0.25, 0.5909, 0.25, 0.5987, 0.25, 0.5579, 0.25, 0.5723, 0.25, 0.5913, 0.25, 0.6057, 0.25, 0.625, 0.25, 0.5386, 0.25, 0.5579, 0.25, 0.5639, 0.25, 0.5639, 0.25, 0.5579, 0.25, 0.5386, 0.25, 0.5386, 0.25, 0.6057, 0.25, 0.5913, 0.25, 0.5997, 0.25, 0.5987, 0.25, 0.5909, 0.25, 0.5728, 0.25, 0.565, 0.25, 0.565, 0.25, 0.5728, 0.25, 0.5909, 0.25, 0.5987, 0.25, 0.6057, 0.25, 0.5913, 0.25, 0.5723, 0.25, 0.5579, 0.25, 0.5386, 0.25, 0.625, 0.25, 0.5579, 0.25, 0.5639, 0.25, 0.5639, 0.25, 0.5579, 0.25, 0.5386, 0.25, 0.5386, 0.25, 0.5639, 0.25, 0.5723, 0.25, 0.5579, 0.25, 0.6057, 0.25, 0.5913, 0.25, 0.5723, 0.25, 0.5579, 0.25, 0.5386, 0.25, 0.625, 0.25, 0.5987, 0.25, 0.5909, 0.25, 0.5728, 0.25, 0.565, 0.25, 0.565, 0.25, 0.5728, 0.25, 0.5909, 0.25, 0.5987, 0.25, 0.6057, 0.25, 0.5997, 0.25, 0.5997, 0.25, 0.6057, 0.25, 0.625, 0.25, 0.625, 0.25, 0.5639, 0.25, 0.5723, 0.25, 0.5579, 0.25, 0.565, 0.25, 0.5728, 0.25, 0.5909, 0.25, 0.5987, 0.25, 0.5987, 0.25, 0.5909, 0.25, 0.5728, 0.25, 0.565, 0.25, 0.6057, 0.25, 0.5913, 0.25, 0.5723, 0.25, 0.5579, 0.25, 0.5386, 0.25, 0.625, 0.25, 0.6057, 0.25, 0.5997, 0.25, 0.5997, 0.25, 0.6057, 0.25, 0.625, 0.25, 0.625, 0.25, 0.5997, 0.25, 0.5913, 0.25, 0.6057, 0.25, 0.5987, 0.25, 0.5909, 0.25, 0.5728, 0.25, 0.565, 0.25, 0.565, 0.25, 0.5728, 0.25, 0.5909, 0.25, 0.5987, 0.25, 0.5579, 0.25, 0.5723, 0.25, 0.5913, 0.25, 0.6057, 0.25, 0.625, 0.25, 0.5386, 0.25, 0.5579, 0.25, 0.5639, 0.25, 0.5639, 0.25, 0.5579, 0.25, 0.5386, 0.25, 0.5386, 0.25, 0.5997, 0.25, 0.5913, 0.25, 0.6057, 0.25, 0.5987, 0.25, 0.5909, 0.25, 0.5728, 0.25, 0.565, 0.25, 0.565, 0.25, 0.5728, 0.25, 0.5909, 0.25, 0.5987, 0.25, 0.5579, 0.25, 0.5723, 0.25, 0.5913, 0.25, 0.6057, 0.25, 0.625, 0.25, 0.5386, 0.25, 0.5579, 0.25, 0.5639, 0.25, 0.5639, 0.25, 0.5579, 0.25, 0.5386, 0.25, 0.5386, 0.25, 0.5997, 0.25, 0.5913, 0.25, 0.6057, 0.25, 0.5579, 0.25, 0.5723, 0.25, 0.5639, 0.25, 0.6057, 0.25, 0.5913, 0.25, 0.5997, 0.25, 0.5639, 0.25, 0.5723, 0.25, 0.5579, 0.25, 0.6057, 0.25, 0.5997, 0.25, 0.5997, 0.25, 0.6057, 0.25, 0.625, 0.25, 0.625, 0.25, 0.625, 0.25, 0.625, 0.25, 0.5386, 0.25, 0.5386, 0.25, 0.5639, 0.25, 0.5723, 0.25, 0.5579, 0.25, 0.5997, 0.25, 0.5913, 0.25, 0.6057, 0.25, 0.5579, 0.25, 0.5723, 0.25, 0.5639, 0.25, 0.6057, 0.25, 0.5997, 0.25, 0.5997, 0.25, 0.6057, 0.25, 0.625, 0.25, 0.625, 0.25, 0.625, 0.25, 0.625, 0.25, 0.5386, 0.25, 0.5386, 0.25, 0.6057, 0.25, 0.5913, 0.25, 0.5997, 0.25, 0.5997, 0.25, 0.5913, 0.25, 0.6057, 0.25, 0.5579, 0.25, 0.5723, 0.25, 0.5639, 0.25, 0.5579, 0.25, 0.5639, 0.25, 0.5639, 0.25, 0.5579, 0.25, 0.5386, 0.25, 0.5386, 0.25, 0.625, 0.25, 0.625, 0.25, 0.5386, 0.25, 0.5386, 0.25, 0.6057, 0.25, 0.5913, 0.25, 0.5997, 0.25, 0.5997, 0.25, 0.5913, 0.25, 0.6057, 0.25, 0.5579, 0.25, 0.5723, 0.25, 0.5639, 0.25, 0.5579, 0.25, 0.5639, 0.25, 0.5639, 0.25, 0.5579, 0.25, 0.5386, 0.25, 0.5386, 0.25, 0.5386, 0.25, 0.625, 0.25, 0.625, 0.25, 0.5386, 0.25, 0.5579, 0.25, 0.5723, 0.25, 0.5639, 0.25, 0.6057, 0.25, 0.5913, 0.25, 0.5997, 0.25, 0.5639, 0.25, 0.5723, 0.25, 0.5579, 0.25, 0.6057, 0.25, 0.5997, 0.25, 0.5997, 0.25, 0.6057, 0.25, 0.625, 0.25, 0.625, 0.25, 0.5386, 0.25, 0.625, 0.25, 0.625, 0.25, 0.5386, 0.25, 0.5579, 0.25, 0.5723, 0.25, 0.5639, 0.25, 0.6057, 0.25, 0.5913, 0.25, 0.5997, 0.25, 0.5639, 0.25, 0.5723, 0.25, 0.5579, 0.25, 0.6057, 0.25, 0.5997, 0.25, 0.5997, 0.25, 0.6057, 0.25, 0.625, 0.25, 0.625, 0.25, 0.5386, 0.25, 0.625, 0.25, 0.625, 0.25, 0.5386, 0.25, 0.5987, 0.25, 0.5909, 0.25, 0.5909, 0.25, 0.5987, 0.25, 0.5913, 0.25, 0.5723, 0.25, 0.5723, 0.25, 0.5913, 0.25, 0.565, 0.25, 0.5728, 0.25, 0.5728, 0.25, 0.565, 0.25, 0.5723, 0.25, 0.5639, 0.25, 0.5639, 0.25, 0.5723, 0.25, 0.5639, 0.25, 0.5639, 0.25, 0.5639, 0.25, 0.5639, 0.25, 0.5913, 0.25, 0.5997, 0.25, 0.5997, 0.25, 0.5913, 0.25, 0.5723, 0.25, 0.5913, 0.25, 0.5913, 0.25, 0.5723, 0.25, 0.5909, 0.25, 0.5987, 0.25, 0.5987, 0.25, 0.5909, 0.25, 0.5913, 0.25, 0.5997, 0.25, 0.5997, 0.25, 0.5913, 0.25, 0.5913, 0.25, 0.5723, 0.25, 0.5723, 0.25, 0.5913, 0.25, 0.5723, 0.25, 0.5639, 0.25, 0.5639, 0.25, 0.5723, 0.25, 0.5913, 0.25, 0.5723, 0.25, 0.5723, 0.25, 0.5913, 0.25, 0.5997, 0.25, 0.5997, 0.25, 0.5997, 0.25, 0.5997, 0.25, 0.5987, 0.25, 0.5909, 0.25, 0.5909, 0.25, 0.5987, 0.25, 0.5997, 0.25, 0.5913, 0.25, 0.5913, 0.25, 0.5997, 0.25, 0.5997, 0.25, 0.5997, 0.25, 0.5997, 0.25, 0.5997, 0.25, 0.5909, 0.25, 0.5728, 0.25, 0.5728, 0.25, 0.5909, 0.25, 0.5997, 0.25, 0.5997, 0.25, 0.5997, 0.25, 0.5997, 0.25, 0.565, 0.25, 0.565, 0.25, 0.565, 0.25, 0.565, 0.25, 0.5639, 0.25, 0.5639, 0.25, 0.5639, 0.25, 0.5639, 0.25, 0.5723, 0.25, 0.5639, 0.25, 0.5639, 0.25, 0.5723, 0.25, 0.5728, 0.25, 0.5909, 0.25, 0.5909, 0.25, 0.5728, 0.25, 0.5639, 0.25, 0.5723, 0.25, 0.5723, 0.25, 0.5639, 0.25, 0.5909, 0.25, 0.5728, 0.25, 0.5728, 0.25, 0.5909, 0.25, 0.5997, 0.25, 0.5997, 0.25, 0.5997, 0.25, 0.5997, 0.25, 0.5987, 0.25, 0.5987, 0.25, 0.5987, 0.25, 0.5987, 0.25, 0.5913, 0.25, 0.5997, 0.25, 0.5997, 0.25, 0.5913, 0.25, 0.5723, 0.25, 0.5639, 0.25, 0.5639, 0.25, 0.5723, 0.25, 0.5909, 0.25, 0.5728, 0.25, 0.5728, 0.25, 0.5909, 0.25, 0.5909, 0.25, 0.5728, 0.25, 0.5728, 0.25, 0.5909, 0.25, 0.565, 0.25, 0.565, 0.25, 0.565, 0.25, 0.565, 0.25, 0.5723, 0.25, 0.5639, 0.25, 0.5639, 0.25, 0.5723, 0.25, 0.5913, 0.25, 0.5997, 0.25, 0.5997, 0.25, 0.5913, 0.25, 0.565, 0.25, 0.565, 0.25, 0.565, 0.25, 0.565, 0.25, 0.5639, 0.25, 0.5723, 0.25, 0.5723, 0.25, 0.5639, 0.25, 0.5997, 0.25, 0.5913, 0.25, 0.5913, 0.25, 0.5997, 0.25, 0.5728, 0.25, 0.565, 0.25, 0.565, 0.25, 0.5728, 0.25, 0.5728, 0.25, 0.5909, 0.25, 0.5909, 0.25, 0.5728, 0.25, 0.565, 0.25, 0.5728, 0.25, 0.5728, 0.25, 0.565, 0.25, 0.5997, 0.25, 0.5913, 0.25, 0.5913, 0.25, 0.5997, 0.25, 0.5909, 0.25, 0.5728, 0.25, 0.5728, 0.25, 0.5909, 0.25, 0.5987, 0.25, 0.5987, 0.25, 0.5987, 0.25, 0.5987, 0.25, 0.5909, 0.25, 0.5987, 0.25, 0.5987, 0.25, 0.5909, 0.25, 0.565, 0.25, 0.565, 0.25, 0.565, 0.25, 0.565, 0.25, 0.565, 0.25, 0.5728, 0.25, 0.5728, 0.25, 0.565, 0.25, 0.5913, 0.25, 0.5723, 0.25, 0.5723, 0.25, 0.5913, 0.25, 0.5987, 0.25, 0.5909, 0.25, 0.5909, 0.25, 0.5987, 0.25, 0.5728, 0.25, 0.5909, 0.25, 0.5909, 0.25, 0.5728, 0.25, 0.5987, 0.25, 0.5909, 0.25, 0.5913, 0.25, 0.5997, 0.25, 0.5728, 0.25, 0.565, 0.25, 0.5639, 0.25, 0.5723, 0.25, 0.5909, 0.25, 0.5987, 0.25, 0.5997, 0.25, 0.5913, 0.25, 0.565, 0.25, 0.5728, 0.25, 0.5723, 0.25, 0.5639, 0.25, 0.5987, 0.25, 0.5987, 0.25, 0.5997, 0.25, 0.5997, 0.25, 0.5728, 0.25, 0.5909, 0.25, 0.5913, 0.25, 0.5723, 0.25, 0.565, 0.25, 0.565, 0.25, 0.5639, 0.25, 0.5639, 0.25, 0.5909, 0.25, 0.5728, 0.25, 0.5723, 0.25, 0.5913, 0.25, 0.5728, 0.25, 0.565, 0.25, 0.5639, 0.25, 0.5723, 0.25, 0.5987, 0.25, 0.5909, 0.25, 0.5913, 0.25, 0.5997, 0.25, 0.5909, 0.25, 0.5987, 0.25, 0.5997, 0.25, 0.5913, 0.25, 0.565, 0.25, 0.5728, 0.25, 0.5723, 0.25, 0.5639, 0.25, 0.5987, 0.25, 0.5987, 0.25, 0.5997, 0.25, 0.5997, 0.25, 0.5728, 0.25, 0.5909, 0.25, 0.5913, 0.25, 0.5723, 0.25, 0.565, 0.25, 0.565, 0.25, 0.5639, 0.25, 0.5639, 0.25, 0.5909, 0.25, 0.5728, 0.25, 0.5723, 0.25, 0.5913, 0.25, 0.5987, 0.25, 0.5909, 0.25, 0.5913, 0.25, 0.5997, 0.25, 0.5909, 0.25, 0.5987, 0.25, 0.5997, 0.25, 0.5913, 0.25, 0.565, 0.25, 0.5728, 0.25, 0.5723, 0.25, 0.5639, 0.25, 0.5728, 0.25, 0.565, 0.25, 0.5639, 0.25, 0.5723, 0.25, 0.565, 0.25, 0.565, 0.25, 0.5639, 0.25, 0.5639, 0.25, 0.5909, 0.25, 0.5728, 0.25, 0.5723, 0.25, 0.5913, 0.25, 0.5987, 0.25, 0.5987, 0.25, 0.5997, 0.25, 0.5997, 0.25, 0.5728, 0.25, 0.5909, 0.25, 0.5913, 0.25, 0.5723, 0.25, 0.5728, 0.25, 0.5909, 0.25, 0.5909, 0.25, 0.5728, 0.25, 0.5639, 0.25, 0.5723, 0.25, 0.5723, 0.25, 0.5639, 0.25, 0.5997, 0.25, 0.5997, 0.25, 0.5997, 0.25, 0.5997, 0.25, 0.5987, 0.25, 0.5909, 0.25, 0.5909, 0.25, 0.5987, 0.25, 0.5997, 0.25, 0.5913, 0.25, 0.5913, 0.25, 0.5997, 0.25, 0.5913, 0.25, 0.5723, 0.25, 0.5723, 0.25, 0.5913, 0.25, 0.5728, 0.25, 0.565, 0.25, 0.565, 0.25, 0.5728, 0.25, 0.5639, 0.25, 0.5639, 0.25, 0.5639, 0.25, 0.5639, 0.25, 0.5639, 0.25, 0.5639, 0.25, 0.5639, 0.25, 0.5639, 0.25, 0.5909, 0.25, 0.5987, 0.25, 0.5987, 0.25, 0.5909, 0.25, 0.5913, 0.25, 0.5723, 0.25, 0.5723, 0.25, 0.5913, 0.25, 0.5913, 0.25, 0.5997, 0.25, 0.5997, 0.25, 0.5913, 0.25, 0.5723, 0.25, 0.5639, 0.25, 0.5639, 0.25, 0.5723, 0.25, 0.5728, 0.25, 0.565, 0.25, 0.565, 0.25, 0.5728, 0.25, 0.5723, 0.25, 0.5913, 0.25, 0.5913, 0.25, 0.5723, 0.25, 0.565, 0.25, 0.5728, 0.25, 0.5728, 0.25, 0.565, 0.25, 0.5639, 0.25, 0.5639, 0.25, 0.5639, 0.25, 0.5639, 0.25, 0.5639, 0.25, 0.5723, 0.25, 0.5723, 0.25, 0.5639, 0.25, 0.5723, 0.25, 0.5913, 0.25, 0.5913, 0.25, 0.5723, 0.25, 0.5987, 0.25, 0.5909, 0.25, 0.5909, 0.25, 0.5987, 0.25, 0.5987, 0.25, 0.5987, 0.25, 0.5987, 0.25, 0.5987, 0.25, 0.5723, 0.25, 0.5913, 0.25, 0.5913, 0.25, 0.5723, 0.25, 0.5997, 0.25, 0.5997, 0.25, 0.5997, 0.25, 0.5997, 0.25, 0.5909, 0.25, 0.5987, 0.25, 0.5987, 0.25, 0.5909, 0.25, 0.5987, 0.25, 0.5909, 0.25, 0.5913, 0.25, 0.5997, 0.25, 0.5909, 0.25, 0.5987, 0.25, 0.5997, 0.25, 0.5913, 0.25, 0.565, 0.25, 0.5728, 0.25, 0.5723, 0.25, 0.5639, 0.25, 0.5728, 0.25, 0.565, 0.25, 0.5639, 0.25, 0.5723, 0.25, 0.565, 0.25, 0.565, 0.25, 0.5639, 0.25, 0.5639, 0.25, 0.5987, 0.25, 0.5987, 0.25, 0.5997, 0.25, 0.5997, 0.25, 0.5728, 0.25, 0.5909, 0.25, 0.5913, 0.25, 0.5723, 0.25, 0.5909, 0.25, 0.5728, 0.25, 0.5723, 0.25, 0.5913, 0.25, 0.5987, 0.25, 0.5909, 0.25, 0.5913, 0.25, 0.5997, 0.25, 0.565, 0.25, 0.5728, 0.25, 0.5723, 0.25, 0.5639, 0.25, 0.5909, 0.25, 0.5987, 0.25, 0.5997, 0.25, 0.5913, 0.25, 0.5728, 0.25, 0.565, 0.25, 0.5639, 0.25, 0.5723, 0.25, 0.5987, 0.25, 0.5987, 0.25, 0.5997, 0.25, 0.5997, 0.25, 0.5728, 0.25, 0.5909, 0.25, 0.5913, 0.25, 0.5723, 0.25, 0.565, 0.25, 0.565, 0.25, 0.5639, 0.25, 0.5639, 0.25, 0.5909, 0.25, 0.5728, 0.25, 0.5723, 0.25, 0.5913, 0.25, 0.5987, 0.25, 0.5909, 0.25, 0.5913, 0.25, 0.5997, 0.25, 0.5728, 0.25, 0.565, 0.25, 0.5639, 0.25, 0.5723, 0.25, 0.5909, 0.25, 0.5987, 0.25, 0.5997, 0.25, 0.5913, 0.25, 0.565, 0.25, 0.5728, 0.25, 0.5723, 0.25, 0.5639, 0.25, 0.5987, 0.25, 0.5987, 0.25, 0.5997, 0.25, 0.5997, 0.25, 0.5728, 0.25, 0.5909, 0.25, 0.5913, 0.25, 0.5723, 0.25, 0.565, 0.25, 0.565, 0.25, 0.5639, 0.25, 0.5639, 0.25, 0.5909, 0.25, 0.5728, 0.25, 0.5723, 0.25, 0.5913, 0.25, 0.5723, 0.25, 0.5913, 0.25, 0.5913, 0.25, 0.5723, 0.25, 0.5997, 0.25, 0.5913, 0.25, 0.5913, 0.25, 0.5997, 0.25, 0.5728, 0.25, 0.565, 0.25, 0.565, 0.25, 0.5728, 0.25, 0.5639, 0.25, 0.5639, 0.25, 0.5639, 0.25, 0.5639, 0.25, 0.565, 0.25, 0.5728, 0.25, 0.5728, 0.25, 0.565, 0.25, 0.565, 0.25, 0.565, 0.25, 0.565, 0.25, 0.565, 0.25, 0.5723, 0.25, 0.5913, 0.25, 0.5913, 0.25, 0.5723, 0.25, 0.5909, 0.25, 0.5987, 0.25, 0.5987, 0.25, 0.5909, 0.25, 0.5987, 0.25, 0.5987, 0.25, 0.5987, 0.25, 0.5987, 0.25, 0.5987, 0.25, 0.5909, 0.25, 0.5909, 0.25, 0.5987, 0.25, 0.5639, 0.25, 0.5723, 0.25, 0.5723, 0.25, 0.5639, 0.25, 0.5728, 0.25, 0.565, 0.25, 0.565, 0.25, 0.5728, 0.25, 0.5728, 0.25, 0.5909, 0.25, 0.5909, 0.25, 0.5728, 0.25, 0.5728, 0.25, 0.565, 0.25, 0.565, 0.25, 0.5728, 0.25, 0.5987, 0.25, 0.5987, 0.25, 0.5987, 0.25, 0.5987, 0.25, 0.5909, 0.25, 0.5728, 0.25, 0.5728, 0.25, 0.5909, 0.25, 0.5909, 0.25, 0.5987, 0.25, 0.5987, 0.25, 0.5909, 0.25, 0.5728, 0.25, 0.5909, 0.25, 0.5909, 0.25, 0.5728, 0.25, 0.565, 0.25, 0.5728, 0.25, 0.5728, 0.25, 0.565, 0.25, 0.5997, 0.25, 0.5913, 0.25, 0.5913, 0.25, 0.5997, 0.25, 0.565, 0.25, 0.565, 0.25, 0.565, 0.25, 0.565, 0.25, 0.5639, 0.25, 0.5723, 0.25, 0.5723, 0.25, 0.5639, 0.25, 0.5913, 0.25, 0.5997, 0.25, 0.5997, 0.25, 0.5913, 0.25, 0.5987, 0.25, 0.5987, 0.25, 0.5987, 0.25, 0.5987, 0.25])
me_cube.materials.append(mat_steel)
me_cube.materials.append(mat_wood)
me_cube.use_remesh_fix_poles = True
me_cube.use_remesh_preserve_attributes = False
me_cube.update()

# ---- objects
ob_board = bpy.data.objects.new('Board', me_cube_002)
ob_cube_001 = bpy.data.objects.new('Cube.001', me_cube)

# ---- transforms, parenting, visibility, modifiers, constraints
ob_board.location = (-0.1092, -0.05289, -0.00851)
ob_board.rotation_euler = (0.0, -0.0, 3.142)
ob_board.scale = (1.648, 1.648, 0.1143)
ob_cube_001.location = (0.117, -0.04085, 0.02643)
ob_cube_001.rotation_euler = (-1.571, -2.22e-16, 4.546)

# ---- collection membership
col_collection.objects.link(ob_board)
col_collection.objects.link(ob_cube_001)

# ---- scene / render settings (as saved in the file)
scene.frame_start = 1; scene.frame_end = 250; scene.frame_set(1)
scene.render.engine = 'BLENDER_EEVEE_NEXT'
scene.cycles.use_denoising = False
scene.cycles.samples = 128
scene.cycles.sampling_pattern = 'TABULATED_SOBOL'
scene.cycles.use_adaptive_sampling = False
scene.cycles.use_light_tree = False
scene.view_settings.view_transform = 'Filmic'
bpy.context.view_layer.update()

# ---- added for rendering (the .blend has no active camera and no usable light): camera, sun
cam_auto = bpy.data.cameras.new('AutoCamera')
cam_auto.lens = 50.0
cam_auto.sensor_width = 36.0
cam_auto.clip_end = 1000.0
ob_auto_camera = bpy.data.objects.new('AutoCamera', cam_auto)
scene.collection.objects.link(ob_auto_camera)
ob_auto_camera.location = (0.63876, -0.943129, 0.607547)
ob_auto_camera.rotation_euler = (1.09748, -7.21219e-08, 0.694738)
scene.camera = ob_auto_camera
light_auto_sun = bpy.data.lights.new('AutoSun', 'SUN')
light_auto_sun.energy = 3.0
light_auto_sun.angle = 0.0523599
ob_auto_sun = bpy.data.objects.new('AutoSun', light_auto_sun)
scene.collection.objects.link(ob_auto_sun)
ob_auto_sun.rotation_euler = (0.872665, 0.174533, 0.523599)
bpy.context.view_layer.update()
